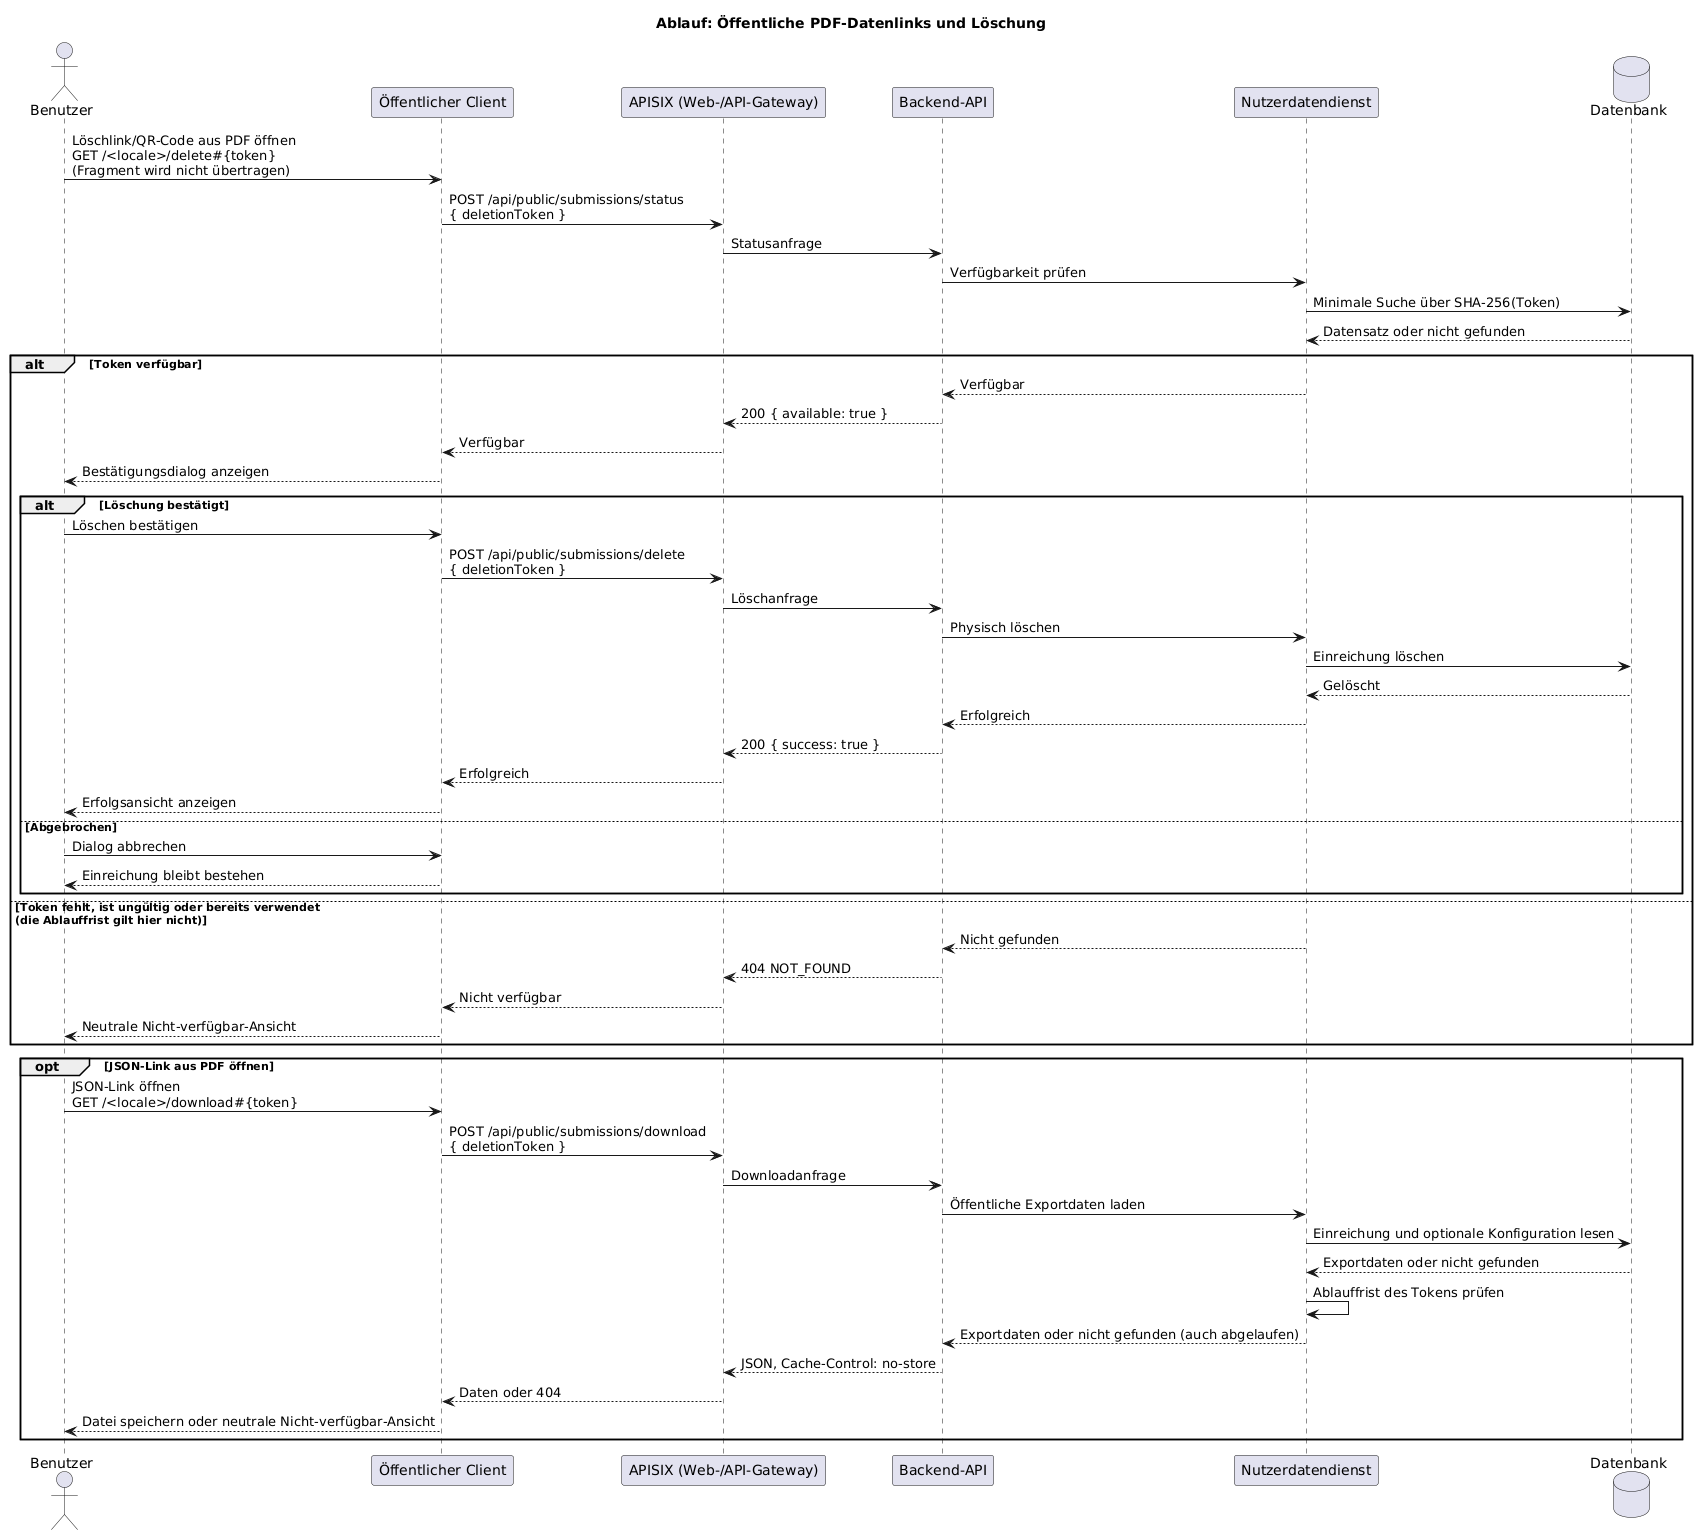

The diagram above was rendered by PlantUML. Its source (embedded in the PNG):
@startuml
title Ablauf: Öffentliche PDF-Datenlinks und Löschung

actor Benutzer
participant "Öffentlicher Client" as client
participant "APISIX (Web-/API-Gateway)" as gateway
participant "Backend-API" as api
participant "Nutzerdatendienst" as uds
database "Datenbank" as db

Benutzer -> client : Löschlink/QR-Code aus PDF öffnen\nGET /<locale>/delete#{token}\n(Fragment wird nicht übertragen)
client -> gateway : POST /api/public/submissions/status\n{ deletionToken }
gateway -> api : Statusanfrage
api -> uds : Verfügbarkeit prüfen
uds -> db : Minimale Suche über SHA-256(Token)
db --> uds : Datensatz oder nicht gefunden

alt Token verfügbar
  uds --> api : Verfügbar
  api --> gateway : 200 { available: true }
  gateway --> client : Verfügbar
  client --> Benutzer : Bestätigungsdialog anzeigen
  alt Löschung bestätigt
    Benutzer -> client : Löschen bestätigen
    client -> gateway : POST /api/public/submissions/delete\n{ deletionToken }
    gateway -> api : Löschanfrage
    api -> uds : Physisch löschen
    uds -> db : Einreichung löschen
    db --> uds : Gelöscht
    uds --> api : Erfolgreich
    api --> gateway : 200 { success: true }
    gateway --> client : Erfolgreich
    client --> Benutzer : Erfolgsansicht anzeigen
  else Abgebrochen
    Benutzer -> client : Dialog abbrechen
    client --> Benutzer : Einreichung bleibt bestehen
  end
else Token fehlt, ist ungültig oder bereits verwendet\n(die Ablauffrist gilt hier nicht)
  uds --> api : Nicht gefunden
  api --> gateway : 404 NOT_FOUND
  gateway --> client : Nicht verfügbar
  client --> Benutzer : Neutrale Nicht-verfügbar-Ansicht
end

opt JSON-Link aus PDF öffnen
  Benutzer -> client : JSON-Link öffnen\nGET /<locale>/download#{token}
  client -> gateway : POST /api/public/submissions/download\n{ deletionToken }
  gateway -> api : Downloadanfrage
  api -> uds : Öffentliche Exportdaten laden
  uds -> db : Einreichung und optionale Konfiguration lesen
  db --> uds : Exportdaten oder nicht gefunden
  uds -> uds : Ablauffrist des Tokens prüfen
  uds --> api : Exportdaten oder nicht gefunden (auch abgelaufen)
  api --> gateway : JSON, Cache-Control: no-store
  gateway --> client : Daten oder 404
  client --> Benutzer : Datei speichern oder neutrale Nicht-verfügbar-Ansicht
end

@enduml